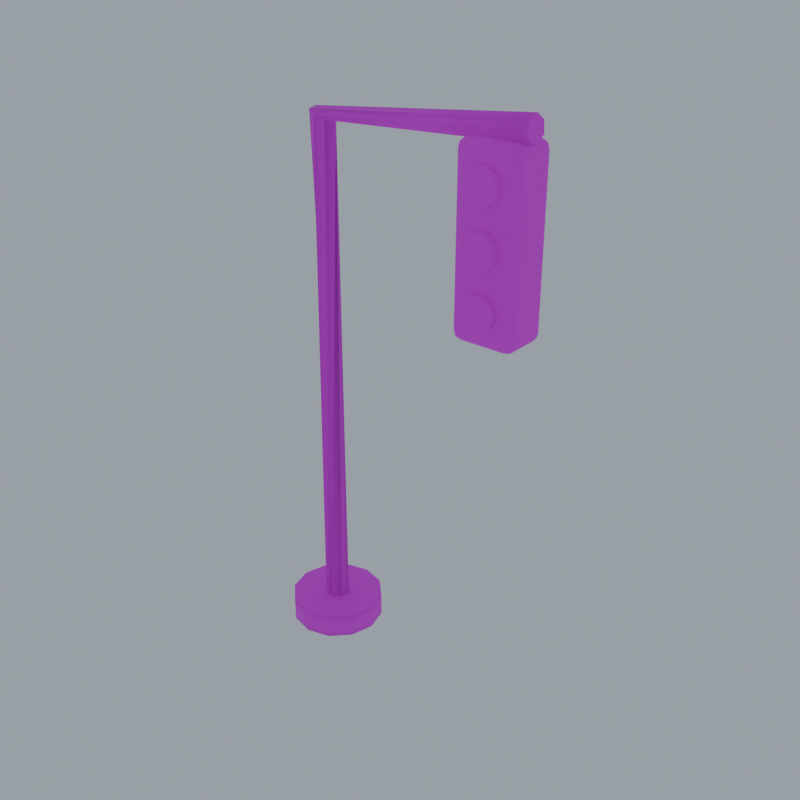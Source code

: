 # Source: traffic_light_optimized.blend  (saved by Blender 4.5.87; exported with 4.5.12 LTS)
import bpy
from mathutils import Matrix  # noqa: F401  (used for matrix-valued properties, if any)

bpy.ops.wm.read_factory_settings(use_empty=True)
scene = bpy.context.scene
scene.name = 'Component_traffic_light'

# ---- collections
col_02 = bpy.data.collections.new('02_游戏输出_独立组件'); scene.collection.children.link(col_02)
col_sea_scene_scity_traffic_light = bpy.data.collections.new('SEA-SCENE-SCITY-TRAFFIC-LIGHT_红绿灯_熄灭掉罩'); col_02.children.link(col_sea_scene_scity_traffic_light)
col_90 = bpy.data.collections.new('90_展示环境_不属于组件'); scene.collection.children.link(col_90)

# ---- images (referenced by path relative to the original .blend; pixels are not part of the script)
import os
ASSET_DIR = os.environ.get("B2B_ASSET_DIR", "")  # directory of the original .blend (textures are referenced by path, not embedded)
HERE = os.path.dirname(os.path.abspath(__file__))  # packed textures are extracted next to this script under _unpacked/

def load_image(name, relpath, width, height, colorspace="sRGB"):
    """Load a texture the original file referenced (path relative to the .blend, or extracted next to this script)."""
    p = next((c for c in (os.path.join(HERE, relpath), os.path.join(ASSET_DIR, relpath)) if relpath and os.path.exists(c)), "")
    if p:
        img = bpy.data.images.load(p, check_existing=True)
        img.name = name
    else:  # same state as the original file: an image datablock whose file is absent (Cycles renders it pink)
        img = bpy.data.images.new(name, width, height)
        img.source = "FILE"
        img.filepath = "//" + (relpath or name)
    img.colorspace_settings.name = colorspace
    return img
img_sea_____8x8 = load_image('SEA_公共暖木8x8色板_外链', 'sea_cabin_timber_8x8_512.png', 1024, 1024, 'sRGB')

# ---- materials (node trees are filled in below, after node groups)
mat_sea_matte = bpy.data.materials.new('SEA_Matte')
mat_sea_metal = bpy.data.materials.new('SEA_Metal')
mat_sea_gloss = bpy.data.materials.new('SEA_Gloss')

# ---- material node trees
mat_sea_matte.use_nodes = True; mat_sea_matte.node_tree.nodes.clear()
_N = mat_sea_matte.node_tree.nodes; _L = mat_sea_matte.node_tree.links
n0 = _N.new('ShaderNodeBsdfPrincipled'); n0.name = '原理化 BSDF'; n0.location = (0, 0)
n0.inputs[2].default_value = 0.78
n1 = _N.new('ShaderNodeTexImage'); n1.name = '图像纹理'; n1.location = (0, 0)
n1.image = img_sea_____8x8
n1.interpolation = 'Closest'
n2 = _N.new('ShaderNodeUVMap'); n2.name = 'UV 贴图'; n2.location = (0, 0)
n2.uv_map = 'PaletteUV'
n3 = _N.new('ShaderNodeOutputMaterial'); n3.name = '材质输出'; n3.location = (0, 0)
_L.new(n2.outputs[0], n1.inputs[0])
_L.new(n1.outputs[0], n0.inputs[0])
_L.new(n0.outputs[0], n3.inputs[0])
n3.is_active_output = True
mat_sea_metal.use_nodes = True; mat_sea_metal.node_tree.nodes.clear()
_N = mat_sea_metal.node_tree.nodes; _L = mat_sea_metal.node_tree.links
n0 = _N.new('ShaderNodeBsdfPrincipled'); n0.name = '原理化 BSDF'; n0.location = (0, 0)
n0.inputs[1].default_value = 0.15
n0.inputs[2].default_value = 0.82
n1 = _N.new('ShaderNodeTexImage'); n1.name = '图像纹理'; n1.location = (0, 0)
n1.image = img_sea_____8x8
n1.interpolation = 'Closest'
n2 = _N.new('ShaderNodeUVMap'); n2.name = 'UV 贴图'; n2.location = (0, 0)
n2.uv_map = 'PaletteUV'
n3 = _N.new('ShaderNodeOutputMaterial'); n3.name = '材质输出'; n3.location = (0, 0)
_L.new(n2.outputs[0], n1.inputs[0])
_L.new(n1.outputs[0], n0.inputs[0])
_L.new(n0.outputs[0], n3.inputs[0])
n3.is_active_output = True
mat_sea_gloss.use_nodes = True; mat_sea_gloss.node_tree.nodes.clear()
_N = mat_sea_gloss.node_tree.nodes; _L = mat_sea_gloss.node_tree.links
n0 = _N.new('ShaderNodeBsdfPrincipled'); n0.name = '原理化 BSDF'; n0.location = (0, 0)
n0.inputs[1].default_value = 0.08
n0.inputs[2].default_value = 0.3
n0.inputs[19].default_value = 0.3
n1 = _N.new('ShaderNodeTexImage'); n1.name = '图像纹理'; n1.location = (0, 0)
n1.image = img_sea_____8x8
n1.interpolation = 'Closest'
n2 = _N.new('ShaderNodeUVMap'); n2.name = 'UV 贴图'; n2.location = (0, 0)
n2.uv_map = 'PaletteUV'
n3 = _N.new('ShaderNodeOutputMaterial'); n3.name = '材质输出'; n3.location = (0, 0)
_L.new(n2.outputs[0], n1.inputs[0])
_L.new(n1.outputs[0], n0.inputs[0])
_L.new(n0.outputs[0], n3.inputs[0])
n3.is_active_output = True

# ---- world
world_x = bpy.data.worlds.new('展示环境'); scene.world = world_x
world_x.use_nodes = True; world_x.node_tree.nodes.clear()
_N = world_x.node_tree.nodes; _L = world_x.node_tree.links
n0 = _N.new('ShaderNodeBackground'); n0.name = 'Background'; n0.location = (-200, 100)
n0.inputs[0].default_value = (0.35, 0.4, 0.45, 1.0)
n1 = _N.new('ShaderNodeOutputWorld'); n1.name = 'World Output'; n1.location = (200, 100)
_L.new(n0.outputs[0], n1.inputs[0])
n1.is_active_output = True

# ---- meshes
me_geometry_traffic_light = bpy.data.meshes.new('Geometry_traffic_light')
me_geometry_traffic_light.from_pydata([(-1.413, 0.0, 0.0), (-1.346, -0.25, 0.0), (-1.163, -0.433, 0.0), (-0.9125, -0.5, 0.0), (-0.6625, -0.433, 0.0), (-0.4795, -0.25, 0.0), (-0.4125, -6.123e-17, 0.0), (-0.4795, 0.25, 0.0), (-0.6625, 0.433, 0.0), (-0.9125, 0.5, 0.0), (-1.163, 0.433, 0.0), (-1.346, 0.25, 0.0), (-1.413, 0.0, 0.26), (-1.346, -0.25, 0.26), (-1.163, -0.433, 0.26), (-0.9125, -0.5, 0.26), (-0.6625, -0.433, 0.26), (-0.4795, -0.25, 0.26), (-0.4125, -6.123e-17, 0.26), (-0.4795, 0.25, 0.26), (-0.6625, 0.433, 0.26), (-0.9125, 0.5, 0.26), (-1.163, 0.433, 0.26), (-1.346, 0.25, 0.26), (-1.043, 0.0, 0.2), (-0.9936, -0.1016, 0.2), (-0.8836, -0.1267, 0.2), (-0.7954, -0.0564, 0.2), (-0.7954, 0.0564, 0.2), (-0.8836, 0.1267, 0.2), (-0.9936, 0.1016, 0.2), (-0.9125, -0.13, 5.6), (-0.8185, -0.08105, 5.561), (-0.7953, 0.02893, 5.552), (-0.8603, 0.1171, 5.579), (-0.9647, 0.1171, 5.621), (-1.03, 0.02893, 5.648), (-1.007, -0.08105, 5.639), (1.387, -0.13, 5.8), (1.396, -0.08105, 5.699), (1.398, 0.02893, 5.674), (1.392, 0.1171, 5.744), (1.383, 0.1171, 5.856), (1.377, 0.02893, 5.926), (1.379, -0.08105, 5.901), (0.8625, -0.25, 4.0), (0.7625, -0.15, 4.0), (0.8625, -0.15, 3.9), (0.8134, -0.2352, 4.0), (0.8625, -0.2352, 3.951), (0.815, -0.2241, 3.952), (0.7773, -0.15, 3.951), (0.7773, -0.1991, 4.0), (0.7884, -0.1975, 3.952), (0.8625, -0.1991, 3.915), (0.8134, -0.15, 3.915), (0.815, -0.1975, 3.926), (1.312, -0.25, 4.0), (1.312, -0.15, 3.9), (1.413, -0.15, 4.0), (1.312, -0.2352, 3.951), (1.362, -0.2352, 4.0), (1.36, -0.2241, 3.952), (1.362, -0.15, 3.915), (1.312, -0.1991, 3.915), (1.36, -0.1975, 3.926), (1.398, -0.1991, 4.0), (1.398, -0.15, 3.951), (1.387, -0.1975, 3.952), (1.312, 0.25, 4.0), (1.413, 0.15, 4.0), (1.312, 0.15, 3.9), (1.362, 0.2352, 4.0), (1.312, 0.2352, 3.951), (1.36, 0.2241, 3.952), (1.398, 0.15, 3.951), (1.398, 0.1991, 4.0), (1.387, 0.1975, 3.952), (1.312, 0.1991, 3.915), (1.362, 0.15, 3.915), (1.36, 0.1975, 3.926), (0.7625, 0.15, 4.0), (0.8625, 0.25, 4.0), (0.8625, 0.15, 3.9), (0.7773, 0.1991, 4.0), (0.7773, 0.15, 3.951), (0.7884, 0.1975, 3.952), (0.8625, 0.2352, 3.951), (0.8134, 0.2352, 4.0), (0.815, 0.2241, 3.952), (0.8134, 0.15, 3.915), (0.8625, 0.1991, 3.915), (0.815, 0.1975, 3.926), (0.7625, -0.15, 5.6), (0.8625, -0.25, 5.6), (0.8625, -0.15, 5.7), (0.7773, -0.1991, 5.6), (0.7773, -0.15, 5.649), (0.7884, -0.1975, 5.648), (0.8625, -0.2352, 5.649), (0.8134, -0.2352, 5.6), (0.815, -0.2241, 5.648), (0.8134, -0.15, 5.685), (0.8625, -0.1991, 5.685), (0.815, -0.1975, 5.674), (1.312, -0.25, 5.6), (1.413, -0.15, 5.6), (1.312, -0.15, 5.7), (1.362, -0.2352, 5.6), (1.312, -0.2352, 5.649), (1.36, -0.2241, 5.648), (1.398, -0.15, 5.649), (1.398, -0.1991, 5.6), (1.387, -0.1975, 5.648), (1.312, -0.1991, 5.685), (1.362, -0.15, 5.685), (1.36, -0.1975, 5.674), (1.413, 0.15, 5.6), (1.312, 0.25, 5.6), (1.312, 0.15, 5.7), (1.398, 0.1991, 5.6), (1.398, 0.15, 5.649), (1.387, 0.1975, 5.648), (1.312, 0.2352, 5.649), (1.362, 0.2352, 5.6), (1.36, 0.2241, 5.648), (1.362, 0.15, 5.685), (1.312, 0.1991, 5.685), (1.36, 0.1975, 5.674), (0.7625, 0.15, 5.6), (0.8625, 0.15, 5.7), (0.8625, 0.25, 5.6), (0.7773, 0.15, 5.649), (0.7773, 0.1991, 5.6), (0.7884, 0.1975, 5.648), (0.8625, 0.1991, 5.685), (0.8134, 0.15, 5.685), (0.815, 0.1975, 5.674), (0.8134, 0.2352, 5.6), (0.8625, 0.2352, 5.649), (0.815, 0.2241, 5.648), (1.258, -0.31, 5.35), (1.225, -0.31, 5.25), (1.14, -0.31, 5.188), (1.035, -0.31, 5.188), (0.95, -0.31, 5.25), (0.9175, -0.31, 5.35), (0.95, -0.31, 5.45), (1.035, -0.31, 5.512), (1.14, -0.31, 5.512), (1.225, -0.31, 5.45), (1.258, -0.25, 5.35), (1.225, -0.25, 5.25), (1.14, -0.25, 5.188), (1.035, -0.25, 5.188), (0.95, -0.25, 5.25), (0.9175, -0.25, 5.35), (0.95, -0.25, 5.45), (1.035, -0.25, 5.512), (1.14, -0.25, 5.512), (1.225, -0.25, 5.45), (1.258, -0.31, 4.8), (1.225, -0.31, 4.7), (1.14, -0.31, 4.638), (1.035, -0.31, 4.638), (0.95, -0.31, 4.7), (0.9175, -0.31, 4.8), (0.95, -0.31, 4.9), (1.035, -0.31, 4.962), (1.14, -0.31, 4.962), (1.225, -0.31, 4.9), (1.258, -0.25, 4.8), (1.225, -0.25, 4.7), (1.14, -0.25, 4.638), (1.035, -0.25, 4.638), (0.95, -0.25, 4.7), (0.9175, -0.25, 4.8), (0.95, -0.25, 4.9), (1.035, -0.25, 4.962), (1.14, -0.25, 4.962), (1.225, -0.25, 4.9), (1.258, -0.31, 4.25), (1.225, -0.31, 4.15), (1.14, -0.31, 4.088), (1.035, -0.31, 4.088), (0.95, -0.31, 4.15), (0.9175, -0.31, 4.25), (0.95, -0.31, 4.35), (1.035, -0.31, 4.412), (1.14, -0.31, 4.412), (1.225, -0.31, 4.35), (1.258, -0.25, 4.25), (1.225, -0.25, 4.15), (1.14, -0.25, 4.088), (1.035, -0.25, 4.088), (0.95, -0.25, 4.15), (0.9175, -0.25, 4.25), (0.95, -0.25, 4.35), (1.035, -0.25, 4.412), (1.14, -0.25, 4.412), (1.225, -0.25, 4.35)], [], [(0, 1, 13, 12), (1, 2, 14, 13), (2, 3, 15, 14), (3, 4, 16, 15), (4, 5, 17, 16), (5, 6, 18, 17), (6, 7, 19, 18), (7, 8, 20, 19), (8, 9, 21, 20), (9, 10, 22, 21), (10, 11, 23, 22), (11, 0, 12, 23), (11, 10, 9, 8, 7, 6, 5, 4, 3, 2, 1, 0), (12, 13, 14, 15, 16, 17, 18, 19, 20, 21, 22, 23), (24, 25, 32, 31), (25, 26, 33, 32), (26, 27, 34, 33), (27, 28, 35, 34), (28, 29, 36, 35), (29, 30, 37, 36), (30, 24, 31, 37), (31, 32, 39, 38), (32, 33, 40, 39), (33, 34, 41, 40), (34, 35, 42, 41), (35, 36, 43, 42), (36, 37, 44, 43), (37, 31, 38, 44), (30, 29, 28, 27, 26, 25, 24), (38, 39, 40, 41, 42, 43, 44), (45, 48, 50, 49), (48, 52, 53, 50), (46, 51, 53, 52), (51, 55, 56, 53), (47, 54, 56, 55), (54, 49, 50, 56), (50, 53, 56), (57, 60, 62, 61), (60, 64, 65, 62), (58, 63, 65, 64), (63, 67, 68, 65), (59, 66, 68, 67), (66, 61, 62, 68), (62, 65, 68), (69, 72, 74, 73), (72, 76, 77, 74), (70, 75, 77, 76), (75, 79, 80, 77), (71, 78, 80, 79), (78, 73, 74, 80), (74, 77, 80), (81, 84, 86, 85), (84, 88, 89, 86), (82, 87, 89, 88), (87, 91, 92, 89), (83, 90, 92, 91), (90, 85, 86, 92), (86, 89, 92), (93, 96, 98, 97), (96, 100, 101, 98), (94, 99, 101, 100), (99, 103, 104, 101), (95, 102, 104, 103), (102, 97, 98, 104), (98, 101, 104), (105, 108, 110, 109), (108, 112, 113, 110), (106, 111, 113, 112), (111, 115, 116, 113), (107, 114, 116, 115), (114, 109, 110, 116), (110, 113, 116), (117, 120, 122, 121), (120, 124, 125, 122), (118, 123, 125, 124), (123, 127, 128, 125), (119, 126, 128, 127), (126, 121, 122, 128), (122, 125, 128), (129, 132, 134, 133), (132, 136, 137, 134), (130, 135, 137, 136), (135, 139, 140, 137), (131, 138, 140, 139), (138, 133, 134, 140), (134, 137, 140), (57, 45, 49, 60), (60, 49, 54, 64), (64, 54, 47, 58), (46, 81, 85, 51), (51, 85, 90, 55), (55, 90, 83, 47), (82, 69, 73, 87), (87, 73, 78, 91), (91, 78, 71, 83), (70, 59, 67, 75), (75, 67, 63, 79), (79, 63, 58, 71), (129, 93, 97, 132), (132, 97, 102, 136), (136, 102, 95, 130), (94, 105, 109, 99), (99, 109, 114, 103), (103, 114, 107, 95), (106, 117, 121, 111), (111, 121, 126, 115), (115, 126, 119, 107), (118, 131, 139, 123), (123, 139, 135, 127), (127, 135, 130, 119), (93, 46, 52, 96), (96, 52, 48, 100), (100, 48, 45, 94), (59, 106, 112, 66), (66, 112, 108, 61), (61, 108, 105, 57), (69, 118, 124, 72), (72, 124, 120, 76), (76, 120, 117, 70), (81, 129, 133, 84), (84, 133, 138, 88), (88, 138, 131, 82), (45, 57, 105, 94), (47, 83, 71, 58), (81, 46, 93, 129), (59, 70, 117, 106), (69, 82, 131, 118), (95, 107, 119, 130), (141, 142, 152, 151), (142, 143, 153, 152), (143, 144, 154, 153), (144, 145, 155, 154), (145, 146, 156, 155), (146, 147, 157, 156), (147, 148, 158, 157), (148, 149, 159, 158), (149, 150, 160, 159), (150, 141, 151, 160), (150, 149, 148, 147, 146, 145, 144, 143, 142, 141), (151, 152, 153, 154, 155, 156, 157, 158, 159, 160), (161, 162, 172, 171), (162, 163, 173, 172), (163, 164, 174, 173), (164, 165, 175, 174), (165, 166, 176, 175), (166, 167, 177, 176), (167, 168, 178, 177), (168, 169, 179, 178), (169, 170, 180, 179), (170, 161, 171, 180), (170, 169, 168, 167, 166, 165, 164, 163, 162, 161), (171, 172, 173, 174, 175, 176, 177, 178, 179, 180), (181, 182, 192, 191), (182, 183, 193, 192), (183, 184, 194, 193), (184, 185, 195, 194), (185, 186, 196, 195), (186, 187, 197, 196), (187, 188, 198, 197), (188, 189, 199, 198), (189, 190, 200, 199), (190, 181, 191, 200), (190, 189, 188, 187, 186, 185, 184, 183, 182, 181), (191, 192, 193, 194, 195, 196, 197, 198, 199, 200)])
me_geometry_traffic_light.polygons.foreach_set('use_smooth', [1, 1, 1, 1, 1, 1, 1, 1, 1, 1, 1, 1, 0, 0, 1, 1, 1, 1, 1, 1, 1, 1, 1, 1, 1, 1, 1, 1, 0, 0, 1, 1, 1, 1, 1, 1, 1, 1, 1, 1, 1, 1, 1, 1, 1, 1, 1, 1, 1, 1, 1, 1, 1, 1, 1, 1, 1, 1, 1, 1, 1, 1, 1, 1, 1, 1, 1, 1, 1, 1, 1, 1, 1, 1, 1, 1, 1, 1, 1, 1, 1, 1, 1, 1, 1, 1, 1, 1, 1, 1, 1, 1, 1, 1, 1, 1, 1, 1, 1, 1, 1, 1, 1, 1, 1, 1, 1, 1, 1, 1, 1, 1, 1, 1, 1, 1, 1, 1, 1, 1, 1, 1, 0, 0, 0, 0, 0, 0, 1, 1, 1, 1, 1, 1, 1, 1, 1, 1, 0, 0, 1, 1, 1, 1, 1, 1, 1, 1, 1, 1, 0, 0, 1, 1, 1, 1, 1, 1, 1, 1, 1, 1, 0, 0])
me_geometry_traffic_light.polygons.foreach_set('material_index', [0, 0, 0, 0, 0, 0, 0, 0, 0, 0, 0, 0, 0, 0, 1, 1, 1, 1, 1, 1, 1, 1, 1, 1, 1, 1, 1, 1, 1, 1, 0, 0, 0, 0, 0, 0, 0, 0, 0, 0, 0, 0, 0, 0, 0, 0, 0, 0, 0, 0, 0, 0, 0, 0, 0, 0, 0, 0, 0, 0, 0, 0, 0, 0, 0, 0, 0, 0, 0, 0, 0, 0, 0, 0, 0, 0, 0, 0, 0, 0, 0, 0, 0, 0, 0, 0, 0, 0, 0, 0, 0, 0, 0, 0, 0, 0, 0, 0, 0, 0, 0, 0, 0, 0, 0, 0, 0, 0, 0, 0, 0, 0, 0, 0, 0, 0, 0, 0, 0, 0, 0, 0, 0, 0, 0, 0, 0, 0, 0, 0, 0, 0, 0, 0, 0, 0, 0, 0, 0, 0, 0, 0, 0, 0, 0, 0, 0, 0, 0, 0, 0, 0, 0, 0, 0, 0, 0, 0, 0, 0, 0, 0, 0, 0])
_uv = me_geometry_traffic_light.uv_layers.new(name='PaletteUV')
_uv.uv.foreach_set('vector', [0.4605, 0.9375, 0.4375, 0.9605, 0.4145, 0.9375, 0.4375, 0.9145, 0.4605, 0.9375, 0.4375, 0.9605, 0.4145, 0.9375, 0.4375, 0.9145, 0.4605, 0.9375, 0.4375, 0.9605, 0.4145, 0.9375, 0.4375, 0.9145, 0.4605, 0.9375, 0.4375, 0.9605, 0.4145, 0.9375, 0.4375, 0.9145, 0.4605, 0.9375, 0.4375, 0.9605, 0.4145, 0.9375, 0.4375, 0.9145, 0.4605, 0.9375, 0.4375, 0.9605, 0.4145, 0.9375, 0.4375, 0.9145, 0.4605, 0.9375, 0.4375, 0.9605, 0.4145, 0.9375, 0.4375, 0.9145, 0.4605, 0.9375, 0.4375, 0.9605, 0.4145, 0.9375, 0.4375, 0.9145, 0.4605, 0.9375, 0.4375, 0.9605, 0.4145, 0.9375, 0.4375, 0.9145, 0.4605, 0.9375, 0.4375, 0.9605, 0.4145, 0.9375, 0.4375, 0.9145, 0.4605, 0.9375, 0.4375, 0.9605, 0.4145, 0.9375, 0.4375, 0.9145, 0.4605, 0.9375, 0.4375, 0.9605, 0.4145, 0.9375, 0.4375, 0.9145, 0.4605, 0.9375, 0.4574, 0.949, 0.449, 0.9574, 0.4375, 0.9605, 0.426, 0.9574, 0.4176, 0.949, 0.4145, 0.9375, 0.4176, 0.926, 0.426, 0.9176, 0.4375, 0.9145, 0.449, 0.9176, 0.4574, 0.926, 0.4605, 0.9375, 0.4574, 0.949, 0.449, 0.9574, 0.4375, 0.9605, 0.426, 0.9574, 0.4176, 0.949, 0.4145, 0.9375, 0.4176, 0.926, 0.426, 0.9176, 0.4375, 0.9145, 0.449, 0.9176, 0.4574, 0.926, 0.3355, 0.0625, 0.3125, 0.0855, 0.2895, 0.0625, 0.3125, 0.0395, 0.3355, 0.0625, 0.3125, 0.0855, 0.2895, 0.0625, 0.3125, 0.0395, 0.3355, 0.0625, 0.3125, 0.0855, 0.2895, 0.0625, 0.3125, 0.0395, 0.3355, 0.0625, 0.3125, 0.0855, 0.2895, 0.0625, 0.3125, 0.0395, 0.3355, 0.0625, 0.3125, 0.0855, 0.2895, 0.0625, 0.3125, 0.0395, 0.3355, 0.0625, 0.3125, 0.0855, 0.2895, 0.0625, 0.3125, 0.0395, 0.3355, 0.0625, 0.3125, 0.0855, 0.2895, 0.0625, 0.3125, 0.0395, 0.3355, 0.0625, 0.3125, 0.0855, 0.2895, 0.0625, 0.3125, 0.0395, 0.3355, 0.0625, 0.3125, 0.0855, 0.2895, 0.0625, 0.3125, 0.0395, 0.3355, 0.0625, 0.3125, 0.0855, 0.2895, 0.0625, 0.3125, 0.0395, 0.3355, 0.0625, 0.3125, 0.0855, 0.2895, 0.0625, 0.3125, 0.0395, 0.3355, 0.0625, 0.3125, 0.0855, 0.2895, 0.0625, 0.3125, 0.0395, 0.3355, 0.0625, 0.3125, 0.0855, 0.2895, 0.0625, 0.3125, 0.0395, 0.3355, 0.0625, 0.3125, 0.0855, 0.2895, 0.0625, 0.3125, 0.0395, 0.3355, 0.0625, 0.3268, 0.08048, 0.3074, 0.08492, 0.2918, 0.07248, 0.2918, 0.05252, 0.3074, 0.04008, 0.3268, 0.04452, 0.3355, 0.0625, 0.3268, 0.08048, 0.3074, 0.08492, 0.2918, 0.07248, 0.2918, 0.05252, 0.3074, 0.04008, 0.3268, 0.04452, 0.2105, 0.0625, 0.1875, 0.0855, 0.1645, 0.0625, 0.1875, 0.0395, 0.2105, 0.0625, 0.1875, 0.0855, 0.1645, 0.0625, 0.1875, 0.0395, 0.2105, 0.0625, 0.1875, 0.0855, 0.1645, 0.0625, 0.1875, 0.0395, 0.2105, 0.0625, 0.1875, 0.0855, 0.1645, 0.0625, 0.1875, 0.0395, 0.2105, 0.0625, 0.1875, 0.0855, 0.1645, 0.0625, 0.1875, 0.0395, 0.2105, 0.0625, 0.1875, 0.0855, 0.1645, 0.0625, 0.1875, 0.0395, 0.2105, 0.0625, 0.176, 0.08242, 0.176, 0.04258, 0.2105, 0.0625, 0.1875, 0.0855, 0.1645, 0.0625, 0.1875, 0.0395, 0.2105, 0.0625, 0.1875, 0.0855, 0.1645, 0.0625, 0.1875, 0.0395, 0.2105, 0.0625, 0.1875, 0.0855, 0.1645, 0.0625, 0.1875, 0.0395, 0.2105, 0.0625, 0.1875, 0.0855, 0.1645, 0.0625, 0.1875, 0.0395, 0.2105, 0.0625, 0.1875, 0.0855, 0.1645, 0.0625, 0.1875, 0.0395, 0.2105, 0.0625, 0.1875, 0.0855, 0.1645, 0.0625, 0.1875, 0.0395, 0.2105, 0.0625, 0.176, 0.08242, 0.176, 0.04258, 0.2105, 0.0625, 0.1875, 0.0855, 0.1645, 0.0625, 0.1875, 0.0395, 0.2105, 0.0625, 0.1875, 0.0855, 0.1645, 0.0625, 0.1875, 0.0395, 0.2105, 0.0625, 0.1875, 0.0855, 0.1645, 0.0625, 0.1875, 0.0395, 0.2105, 0.0625, 0.1875, 0.0855, 0.1645, 0.0625, 0.1875, 0.0395, 0.2105, 0.0625, 0.1875, 0.0855, 0.1645, 0.0625, 0.1875, 0.0395, 0.2105, 0.0625, 0.1875, 0.0855, 0.1645, 0.0625, 0.1875, 0.0395, 0.2105, 0.0625, 0.176, 0.08242, 0.176, 0.04258, 0.2105, 0.0625, 0.1875, 0.0855, 0.1645, 0.0625, 0.1875, 0.0395, 0.2105, 0.0625, 0.1875, 0.0855, 0.1645, 0.0625, 0.1875, 0.0395, 0.2105, 0.0625, 0.1875, 0.0855, 0.1645, 0.0625, 0.1875, 0.0395, 0.2105, 0.0625, 0.1875, 0.0855, 0.1645, 0.0625, 0.1875, 0.0395, 0.2105, 0.0625, 0.1875, 0.0855, 0.1645, 0.0625, 0.1875, 0.0395, 0.2105, 0.0625, 0.1875, 0.0855, 0.1645, 0.0625, 0.1875, 0.0395, 0.2105, 0.0625, 0.176, 0.08242, 0.176, 0.04258, 0.2105, 0.0625, 0.1875, 0.0855, 0.1645, 0.0625, 0.1875, 0.0395, 0.2105, 0.0625, 0.1875, 0.0855, 0.1645, 0.0625, 0.1875, 0.0395, 0.2105, 0.0625, 0.1875, 0.0855, 0.1645, 0.0625, 0.1875, 0.0395, 0.2105, 0.0625, 0.1875, 0.0855, 0.1645, 0.0625, 0.1875, 0.0395, 0.2105, 0.0625, 0.1875, 0.0855, 0.1645, 0.0625, 0.1875, 0.0395, 0.2105, 0.0625, 0.1875, 0.0855, 0.1645, 0.0625, 0.1875, 0.0395, 0.2105, 0.0625, 0.176, 0.08242, 0.176, 0.04258, 0.2105, 0.0625, 0.1875, 0.0855, 0.1645, 0.0625, 0.1875, 0.0395, 0.2105, 0.0625, 0.1875, 0.0855, 0.1645, 0.0625, 0.1875, 0.0395, 0.2105, 0.0625, 0.1875, 0.0855, 0.1645, 0.0625, 0.1875, 0.0395, 0.2105, 0.0625, 0.1875, 0.0855, 0.1645, 0.0625, 0.1875, 0.0395, 0.2105, 0.0625, 0.1875, 0.0855, 0.1645, 0.0625, 0.1875, 0.0395, 0.2105, 0.0625, 0.1875, 0.0855, 0.1645, 0.0625, 0.1875, 0.0395, 0.2105, 0.0625, 0.176, 0.08242, 0.176, 0.04258, 0.2105, 0.0625, 0.1875, 0.0855, 0.1645, 0.0625, 0.1875, 0.0395, 0.2105, 0.0625, 0.1875, 0.0855, 0.1645, 0.0625, 0.1875, 0.0395, 0.2105, 0.0625, 0.1875, 0.0855, 0.1645, 0.0625, 0.1875, 0.0395, 0.2105, 0.0625, 0.1875, 0.0855, 0.1645, 0.0625, 0.1875, 0.0395, 0.2105, 0.0625, 0.1875, 0.0855, 0.1645, 0.0625, 0.1875, 0.0395, 0.2105, 0.0625, 0.1875, 0.0855, 0.1645, 0.0625, 0.1875, 0.0395, 0.2105, 0.0625, 0.176, 0.08242, 0.176, 0.04258, 0.2105, 0.0625, 0.1875, 0.0855, 0.1645, 0.0625, 0.1875, 0.0395, 0.2105, 0.0625, 0.1875, 0.0855, 0.1645, 0.0625, 0.1875, 0.0395, 0.2105, 0.0625, 0.1875, 0.0855, 0.1645, 0.0625, 0.1875, 0.0395, 0.2105, 0.0625, 0.1875, 0.0855, 0.1645, 0.0625, 0.1875, 0.0395, 0.2105, 0.0625, 0.1875, 0.0855, 0.1645, 0.0625, 0.1875, 0.0395, 0.2105, 0.0625, 0.1875, 0.0855, 0.1645, 0.0625, 0.1875, 0.0395, 0.2105, 0.0625, 0.176, 0.08242, 0.176, 0.04258, 0.2105, 0.0625, 0.1875, 0.0855, 0.1645, 0.0625, 0.1875, 0.0395, 0.2105, 0.0625, 0.1875, 0.0855, 0.1645, 0.0625, 0.1875, 0.0395, 0.2105, 0.0625, 0.1875, 0.0855, 0.1645, 0.0625, 0.1875, 0.0395, 0.2105, 0.0625, 0.1875, 0.0855, 0.1645, 0.0625, 0.1875, 0.0395, 0.2105, 0.0625, 0.1875, 0.0855, 0.1645, 0.0625, 0.1875, 0.0395, 0.2105, 0.0625, 0.1875, 0.0855, 0.1645, 0.0625, 0.1875, 0.0395, 0.2105, 0.0625, 0.1875, 0.0855, 0.1645, 0.0625, 0.1875, 0.0395, 0.2105, 0.0625, 0.1875, 0.0855, 0.1645, 0.0625, 0.1875, 0.0395, 0.2105, 0.0625, 0.1875, 0.0855, 0.1645, 0.0625, 0.1875, 0.0395, 0.2105, 0.0625, 0.1875, 0.0855, 0.1645, 0.0625, 0.1875, 0.0395, 0.2105, 0.0625, 0.1875, 0.0855, 0.1645, 0.0625, 0.1875, 0.0395, 0.2105, 0.0625, 0.1875, 0.0855, 0.1645, 0.0625, 0.1875, 0.0395, 0.2105, 0.0625, 0.1875, 0.0855, 0.1645, 0.0625, 0.1875, 0.0395, 0.2105, 0.0625, 0.1875, 0.0855, 0.1645, 0.0625, 0.1875, 0.0395, 0.2105, 0.0625, 0.1875, 0.0855, 0.1645, 0.0625, 0.1875, 0.0395, 0.2105, 0.0625, 0.1875, 0.0855, 0.1645, 0.0625, 0.1875, 0.0395, 0.2105, 0.0625, 0.1875, 0.0855, 0.1645, 0.0625, 0.1875, 0.0395, 0.2105, 0.0625, 0.1875, 0.0855, 0.1645, 0.0625, 0.1875, 0.0395, 0.2105, 0.0625, 0.1875, 0.0855, 0.1645, 0.0625, 0.1875, 0.0395, 0.2105, 0.0625, 0.1875, 0.0855, 0.1645, 0.0625, 0.1875, 0.0395, 0.2105, 0.0625, 0.1875, 0.0855, 0.1645, 0.0625, 0.1875, 0.0395, 0.2105, 0.0625, 0.1875, 0.0855, 0.1645, 0.0625, 0.1875, 0.0395, 0.2105, 0.0625, 0.1875, 0.0855, 0.1645, 0.0625, 0.1875, 0.0395, 0.2105, 0.0625, 0.1875, 0.0855, 0.1645, 0.0625, 0.1875, 0.0395, 0.2105, 0.0625, 0.1875, 0.0855, 0.1645, 0.0625, 0.1875, 0.0395, 0.2105, 0.0625, 0.1875, 0.0855, 0.1645, 0.0625, 0.1875, 0.0395, 0.2105, 0.0625, 0.1875, 0.0855, 0.1645, 0.0625, 0.1875, 0.0395, 0.2105, 0.0625, 0.1875, 0.0855, 0.1645, 0.0625, 0.1875, 0.0395, 0.2105, 0.0625, 0.1875, 0.0855, 0.1645, 0.0625, 0.1875, 0.0395, 0.2105, 0.0625, 0.1875, 0.0855, 0.1645, 0.0625, 0.1875, 0.0395, 0.2105, 0.0625, 0.1875, 0.0855, 0.1645, 0.0625, 0.1875, 0.0395, 0.2105, 0.0625, 0.1875, 0.0855, 0.1645, 0.0625, 0.1875, 0.0395, 0.2105, 0.0625, 0.1875, 0.0855, 0.1645, 0.0625, 0.1875, 0.0395, 0.2105, 0.0625, 0.1875, 0.0855, 0.1645, 0.0625, 0.1875, 0.0395, 0.2105, 0.0625, 0.1875, 0.0855, 0.1645, 0.0625, 0.1875, 0.0395, 0.2105, 0.0625, 0.1875, 0.0855, 0.1645, 0.0625, 0.1875, 0.0395, 0.2105, 0.0625, 0.1875, 0.0855, 0.1645, 0.0625, 0.1875, 0.0395, 0.2105, 0.0625, 0.1875, 0.0855, 0.1645, 0.0625, 0.1875, 0.0395, 0.2105, 0.0625, 0.1875, 0.0855, 0.1645, 0.0625, 0.1875, 0.0395, 0.2105, 0.0625, 0.1875, 0.0855, 0.1645, 0.0625, 0.1875, 0.0395, 0.2105, 0.0625, 0.1875, 0.0855, 0.1645, 0.0625, 0.1875, 0.0395, 0.2105, 0.0625, 0.1875, 0.0855, 0.1645, 0.0625, 0.1875, 0.0395, 0.9605, 0.1875, 0.9375, 0.2105, 0.9145, 0.1875, 0.9375, 0.1645, 0.9605, 0.1875, 0.9375, 0.2105, 0.9145, 0.1875, 0.9375, 0.1645, 0.9605, 0.1875, 0.9375, 0.2105, 0.9145, 0.1875, 0.9375, 0.1645, 0.9605, 0.1875, 0.9375, 0.2105, 0.9145, 0.1875, 0.9375, 0.1645, 0.9605, 0.1875, 0.9375, 0.2105, 0.9145, 0.1875, 0.9375, 0.1645, 0.9605, 0.1875, 0.9375, 0.2105, 0.9145, 0.1875, 0.9375, 0.1645, 0.9605, 0.1875, 0.9375, 0.2105, 0.9145, 0.1875, 0.9375, 0.1645, 0.9605, 0.1875, 0.9375, 0.2105, 0.9145, 0.1875, 0.9375, 0.1645, 0.9605, 0.1875, 0.9375, 0.2105, 0.9145, 0.1875, 0.9375, 0.1645, 0.9605, 0.1875, 0.9375, 0.2105, 0.9145, 0.1875, 0.9375, 0.1645, 0.9605, 0.1875, 0.9561, 0.201, 0.9446, 0.2094, 0.9304, 0.2094, 0.9189, 0.201, 0.9145, 0.1875, 0.9189, 0.174, 0.9304, 0.1656, 0.9446, 0.1656, 0.9561, 0.174, 0.9605, 0.1875, 0.9561, 0.201, 0.9446, 0.2094, 0.9304, 0.2094, 0.9189, 0.201, 0.9145, 0.1875, 0.9189, 0.174, 0.9304, 0.1656, 0.9446, 0.1656, 0.9561, 0.174, 0.0855, 0.8125, 0.0625, 0.8355, 0.0395, 0.8125, 0.0625, 0.7895, 0.0855, 0.8125, 0.0625, 0.8355, 0.0395, 0.8125, 0.0625, 0.7895, 0.0855, 0.8125, 0.0625, 0.8355, 0.0395, 0.8125, 0.0625, 0.7895, 0.0855, 0.8125, 0.0625, 0.8355, 0.0395, 0.8125, 0.0625, 0.7895, 0.0855, 0.8125, 0.0625, 0.8355, 0.0395, 0.8125, 0.0625, 0.7895, 0.0855, 0.8125, 0.0625, 0.8355, 0.0395, 0.8125, 0.0625, 0.7895, 0.0855, 0.8125, 0.0625, 0.8355, 0.0395, 0.8125, 0.0625, 0.7895, 0.0855, 0.8125, 0.0625, 0.8355, 0.0395, 0.8125, 0.0625, 0.7895, 0.0855, 0.8125, 0.0625, 0.8355, 0.0395, 0.8125, 0.0625, 0.7895, 0.0855, 0.8125, 0.0625, 0.8355, 0.0395, 0.8125, 0.0625, 0.7895, 0.0855, 0.8125, 0.08111, 0.826, 0.06961, 0.8344, 0.05539, 0.8344, 0.04389, 0.826, 0.0395, 0.8125, 0.04389, 0.799, 0.05539, 0.7906, 0.06961, 0.7906, 0.08111, 0.799, 0.0855, 0.8125, 0.08111, 0.826, 0.06961, 0.8344, 0.05539, 0.8344, 0.04389, 0.826, 0.0395, 0.8125, 0.04389, 0.799, 0.05539, 0.7906, 0.06961, 0.7906, 0.08111, 0.799, 0.7105, 0.4375, 0.6875, 0.4605, 0.6645, 0.4375, 0.6875, 0.4145, 0.7105, 0.4375, 0.6875, 0.4605, 0.6645, 0.4375, 0.6875, 0.4145, 0.7105, 0.4375, 0.6875, 0.4605, 0.6645, 0.4375, 0.6875, 0.4145, 0.7105, 0.4375, 0.6875, 0.4605, 0.6645, 0.4375, 0.6875, 0.4145, 0.7105, 0.4375, 0.6875, 0.4605, 0.6645, 0.4375, 0.6875, 0.4145, 0.7105, 0.4375, 0.6875, 0.4605, 0.6645, 0.4375, 0.6875, 0.4145, 0.7105, 0.4375, 0.6875, 0.4605, 0.6645, 0.4375, 0.6875, 0.4145, 0.7105, 0.4375, 0.6875, 0.4605, 0.6645, 0.4375, 0.6875, 0.4145, 0.7105, 0.4375, 0.6875, 0.4605, 0.6645, 0.4375, 0.6875, 0.4145, 0.7105, 0.4375, 0.6875, 0.4605, 0.6645, 0.4375, 0.6875, 0.4145, 0.7105, 0.4375, 0.7061, 0.451, 0.6946, 0.4594, 0.6804, 0.4594, 0.6689, 0.451, 0.6645, 0.4375, 0.6689, 0.424, 0.6804, 0.4156, 0.6946, 0.4156, 0.7061, 0.424, 0.7105, 0.4375, 0.7061, 0.451, 0.6946, 0.4594, 0.6804, 0.4594, 0.6689, 0.451, 0.6645, 0.4375, 0.6689, 0.424, 0.6804, 0.4156, 0.6946, 0.4156, 0.7061, 0.424])
me_geometry_traffic_light.materials.append(mat_sea_matte)
me_geometry_traffic_light.materials.append(mat_sea_metal)
me_geometry_traffic_light.materials.append(mat_sea_gloss)
me_geometry_traffic_light.update()

# ---- objects
ob_mesh_traffic_light = bpy.data.objects.new('Mesh_traffic_light', me_geometry_traffic_light)
ob_root_traffic_light = bpy.data.objects.new('Root_traffic_light', None)

# ---- transforms, parenting, visibility, modifiers, constraints
ob_mesh_traffic_light.parent = ob_root_traffic_light
ob_mesh_traffic_light.location = (0.0, 0.0, 0.0)
ob_root_traffic_light.location = (0.0, 0.0, 0.0)

# ---- collection membership
col_sea_scene_scity_traffic_light.objects.link(ob_mesh_traffic_light)
col_sea_scene_scity_traffic_light.objects.link(ob_root_traffic_light)

# ---- scene / render settings (as saved in the file)
scene.frame_start = 1; scene.frame_end = 250; scene.frame_set(1)
scene.render.engine = 'BLENDER_EEVEE_NEXT'
scene.render.resolution_x = 1024
scene.render.resolution_y = 1024
bpy.context.view_layer.update()

# ---- added for rendering (the .blend has no active camera): camera
cam_auto = bpy.data.cameras.new('AutoCamera')
cam_auto.lens = 50.0
cam_auto.sensor_width = 36.0
cam_auto.clip_end = 1000.0
ob_auto_camera = bpy.data.objects.new('AutoCamera', cam_auto)
scene.collection.objects.link(ob_auto_camera)
ob_auto_camera.location = (6.1443, -7.37316, 7.87857)
ob_auto_camera.rotation_euler = (1.09748, -7.21219e-08, 0.694738)
scene.camera = ob_auto_camera
bpy.context.view_layer.update()

